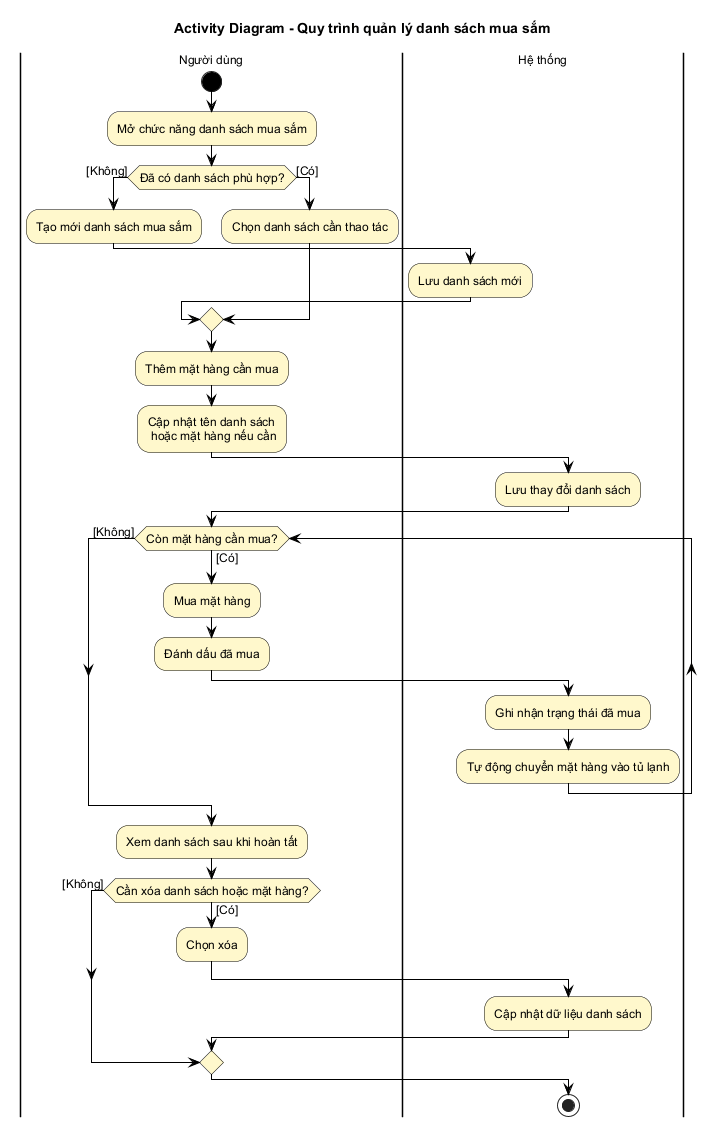

The diagram above was rendered by PlantUML. Its source (embedded in the PNG):
@startuml
title Activity Diagram - Quy trình quản lý danh sách mua sắm

skinparam backgroundColor white
skinparam shadowing false
skinparam defaultFontName Arial
skinparam defaultFontSize 12
skinparam ArrowColor black
skinparam activity {
  BackgroundColor #FFF8CC
  BorderColor black
  FontColor black
  DiamondBackgroundColor #FFF8CC
  DiamondBorderColor black
  StartColor black
  EndColor black
}
skinparam partition {
  BackgroundColor white
  BorderColor black
  FontColor black
}

|Người dùng|
start
:Mở chức năng danh sách mua sắm;

if (Đã có danh sách phù hợp?) then ([Không])
  :Tạo mới danh sách mua sắm;
  |Hệ thống|
  :Lưu danh sách mới;
else ([Có])
  |Người dùng|
  :Chọn danh sách cần thao tác;
endif

|Người dùng|
:Thêm mặt hàng cần mua;
:Cập nhật tên danh sách\n hoặc mặt hàng nếu cần;
|Hệ thống|
:Lưu thay đổi danh sách;

|Người dùng|
while (Còn mặt hàng cần mua?) is ([Có])
  :Mua mặt hàng;
  :Đánh dấu đã mua;
  |Hệ thống|
  :Ghi nhận trạng thái đã mua;
  :Tự động chuyển mặt hàng vào tủ lạnh;
  |Người dùng|
endwhile ([Không])

:Xem danh sách sau khi hoàn tất;
if (Cần xóa danh sách hoặc mặt hàng?) then ([Có])
  :Chọn xóa;
  |Hệ thống|
  :Cập nhật dữ liệu danh sách;
else ([Không])
endif

stop
@enduml